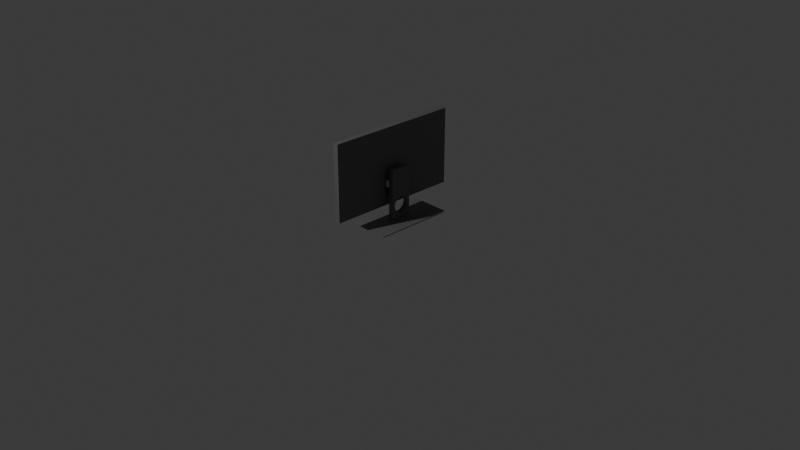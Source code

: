 # Source: dell.blend  (saved by Blender 4.0.36; exported with 4.5.12 LTS)
import bpy
from mathutils import Matrix  # noqa: F401  (used for matrix-valued properties, if any)

bpy.ops.wm.read_factory_settings(use_empty=True)
scene = bpy.context.scene
scene.name = 'Scene'

# ---- collections
col_collection = bpy.data.collections.new('Collection'); scene.collection.children.link(col_collection)

# ---- materials (node trees are filled in below, after node groups)
mat_dell_bottom = bpy.data.materials.new('dell_bottom')
mat_dell_stander = bpy.data.materials.new('dell_stander')
mat_dell_screen = bpy.data.materials.new('dell_screen')
mat_dell_surface = bpy.data.materials.new('dell_surface')

# ---- material node trees
mat_dell_bottom.use_nodes = True; mat_dell_bottom.node_tree.nodes.clear()
_N = mat_dell_bottom.node_tree.nodes; _L = mat_dell_bottom.node_tree.links
n0 = _N.new('ShaderNodeBsdfPrincipled'); n0.name = 'Principled BSDF'; n0.location = (10, 300)
n0.inputs[0].default_value = (0.1621, 0.162, 0.162, 1.0)
n0.inputs[3].default_value = 1.45
n1 = _N.new('ShaderNodeOutputMaterial'); n1.name = 'Material Output'; n1.location = (300, 300)
_L.new(n0.outputs[0], n1.inputs[0])
n1.is_active_output = True
mat_dell_stander.use_nodes = True; mat_dell_stander.node_tree.nodes.clear()
_N = mat_dell_stander.node_tree.nodes; _L = mat_dell_stander.node_tree.links
n0 = _N.new('ShaderNodeBsdfPrincipled'); n0.name = 'Principled BSDF'; n0.location = (10, 300)
n0.inputs[0].default_value = (0.1621, 0.162, 0.162, 1.0)
n0.inputs[3].default_value = 1.45
n1 = _N.new('ShaderNodeOutputMaterial'); n1.name = 'Material Output'; n1.location = (300, 300)
_L.new(n0.outputs[0], n1.inputs[0])
n1.is_active_output = True
mat_dell_screen.use_nodes = True; mat_dell_screen.node_tree.nodes.clear()
_N = mat_dell_screen.node_tree.nodes; _L = mat_dell_screen.node_tree.links
n0 = _N.new('ShaderNodeBsdfPrincipled'); n0.name = 'Principled BSDF'; n0.location = (10, 300)
n0.inputs[0].default_value = (0.004038, 0.004038, 0.004038, 1.0)
n0.inputs[3].default_value = 1.45
n1 = _N.new('ShaderNodeOutputMaterial'); n1.name = 'Material Output'; n1.location = (300, 300)
_L.new(n0.outputs[0], n1.inputs[0])
n1.is_active_output = True
mat_dell_surface.use_nodes = True; mat_dell_surface.node_tree.nodes.clear()
_N = mat_dell_surface.node_tree.nodes; _L = mat_dell_surface.node_tree.links
n0 = _N.new('ShaderNodeBsdfPrincipled'); n0.name = 'Principled BSDF'; n0.location = (10, 300)
n0.inputs[0].default_value = (0.1621, 0.162, 0.162, 1.0)
n0.inputs[3].default_value = 1.45
n1 = _N.new('ShaderNodeOutputMaterial'); n1.name = 'Material Output'; n1.location = (300, 300)
_L.new(n0.outputs[0], n1.inputs[0])
n1.is_active_output = True

# ---- world
world_world = bpy.data.worlds.new('World'); scene.world = world_world
world_world.use_nodes = True; world_world.node_tree.nodes.clear()
_N = world_world.node_tree.nodes; _L = world_world.node_tree.links
n0 = _N.new('ShaderNodeOutputWorld'); n0.name = 'World Output'; n0.location = (300, 300)
n1 = _N.new('ShaderNodeBackground'); n1.name = 'Background'; n1.location = (10, 300)
n1.inputs[0].default_value = (0.05088, 0.05088, 0.05088, 1.0)
_L.new(n1.outputs[0], n0.inputs[0])
n0.is_active_output = True
world_world.color = (0.05088, 0.05088, 0.05088)
world_world.use_sun_shadow = False
world_world.sun_shadow_jitter_overblur = 0.0

# ---- cameras
cam_camera = bpy.data.cameras.new('Camera')
cam_camera.clip_end = 100.0
cam_camera.ortho_scale = 7.314

# ---- lights
light_light = bpy.data.lights.new('Light', 'POINT')
light_light.transmission_factor = 0.0
light_light.use_soft_falloff = False
light_light.energy = 1000.0
light_light.shadow_soft_size = 0.1
light_light.shadow_maximum_resolution = 0.006
light_light.use_absolute_resolution = True

# ---- meshes
me_plane = bpy.data.meshes.new('Plane')
me_plane.from_pydata([(-0.9195, -0.9195, 0.0), (0.9195, -0.9195, 0.0), (-0.9195, 0.9195, 0.0), (0.9195, 0.9195, 0.0), (-1.0, -1.0, 0.0), (-1.0, 1.0, 0.05389), (-1.0, -1.0, 0.05389), (1.0, -1.0, 0.05389), (1.0, 1.0, 0.05389)], [(0, 4)], [(0, 2, 3, 1), (6, 7, 8, 5), (1, 3, 8, 7), (2, 0, 6, 5), (3, 2, 5, 8), (0, 1, 7, 6)])
_uv = me_plane.uv_layers.new(name='UVMap')
_uv.uv.foreach_set('vector', [0.0, 0.0, 0.0, 1.0, 1.0, 1.0, 1.0, 0.0, 0.0, 0.0, 1.0, 0.0, 1.0, 1.0, 0.0, 1.0, 1.0, 0.0, 1.0, 1.0, 1.0, 1.0, 1.0, 0.0, 0.0, 1.0, 0.0, 0.0, 0.0, 0.0, 0.0, 1.0, 1.0, 1.0, 0.0, 1.0, 0.0, 1.0, 1.0, 1.0, 0.0, 0.0, 1.0, 0.0, 1.0, 0.0, 0.0, 0.0])
me_plane.materials.append(mat_dell_bottom)
me_plane.update()
me_cube_001 = bpy.data.meshes.new('Cube.001')
me_cube_001.from_pydata([(-1.0, -1.0, -1.0), (-1.0, -1.0, 1.0), (-1.0, 1.0, -1.0), (-1.0, 1.0, 1.0), (1.0, -1.0, -1.0), (1.0, -1.0, 1.0), (1.0, 1.0, -1.0), (1.0, 1.0, 1.0), (-1.0, -0.7351, 0.3978), (-1.0, -0.7495, 0.4585), (-1.0, -0.6908, 0.579), (-1.0, -0.6925, 0.5777), (-1.0, -0.6925, 0.3394), (-1.0, -0.7351, 0.5193), (-1.0, -0.6232, 0.2855), (-1.0, -0.6232, 0.6315), (-1.0, -0.4164, 0.1996), (-1.0, -0.4164, 0.7174), (-1.0, -0.53, 0.2384), (-1.0, -0.53, 0.6787), (-1.0, -0.2868, 0.1709), (-1.0, -0.1462, 0.7639), (-1.0, 0.0, 0.1472), (-1.0, 0.0, 0.7699), (-1.0, -0.1462, 0.1531), (-1.0, 0.4164, 0.7174), (-1.0, 0.2868, 0.7462), (-1.0, 0.6232, 0.6315), (-1.0, 0.53, 0.6787), (-1.0, 0.1462, 0.7639), (-1.0, 0.1462, 0.1531), (-1.0, -0.2868, 0.7462), (-1.0, 0.6232, 0.2855), (-1.0, 0.53, 0.2384), (-1.0, 0.4164, 0.1996), (-1.0, 0.2868, 0.1709), (-1.0, 0.6925, 0.3394), (-1.0, 0.7495, 0.4585), (-1.0, 0.7351, 0.5193), (-1.0, 0.7351, 0.3978), (-1.0, 0.6925, 0.5777), (1.0, -0.6232, 0.6315), (1.0, -0.53, 0.6787), (1.0, -0.2868, 0.7462), (1.0, -0.4164, 0.7174), (1.0, 0.0, 0.1472), (1.0, -0.1462, 0.7639), (1.0, 0.1462, 0.1531), (1.0, 0.2868, 0.1709), (1.0, 0.1462, 0.7639), (1.0, 0.0, 0.7699), (1.0, -0.1462, 0.1531), (1.0, 0.2868, 0.7462), (1.0, 0.4164, 0.1996), (1.0, 0.4164, 0.7174), (1.0, 0.6232, 0.2855), (1.0, 0.53, 0.2384), (1.0, 0.53, 0.6787), (1.0, 0.6925, 0.3394), (1.0, 0.69, 0.5796), (1.0, 0.6925, 0.5777), (1.0, 0.7495, 0.4585), (1.0, 0.7351, 0.3978), (1.0, 0.7351, 0.5193), (1.0, 0.6232, 0.6315), (1.0, -0.7495, 0.4585), (1.0, -0.6925, 0.3394), (1.0, -0.7351, 0.3978), (1.0, -0.7351, 0.5193), (1.0, -0.6925, 0.5777), (1.0, -0.6232, 0.2855), (1.0, -0.53, 0.2384), (1.0, -0.4164, 0.1996), (1.0, -0.2868, 0.1709)], [], [(1, 3, 40, 27, 28, 25, 26, 29, 23, 21, 31, 17, 19, 15, 10), (40, 3, 2, 0, 1, 10, 11, 13, 9, 8, 12, 14, 18, 16, 20, 24, 22, 30, 35, 34, 33, 32, 36, 39, 37, 38), (2, 3, 7, 6), (59, 7, 5, 69, 41, 42, 44, 43, 46, 50, 49, 52, 54, 57, 64), (69, 5, 4, 6, 7, 59, 60, 63, 61, 62, 58, 55, 56, 53, 48, 47, 45, 51, 73, 72, 71, 70, 66, 67, 65, 68), (4, 5, 1, 0), (2, 6, 4, 0), (7, 3, 1, 5), (37, 39, 62, 61), (39, 36, 58, 62), (36, 32, 55, 58), (32, 33, 56, 55), (33, 34, 53, 56), (34, 35, 48, 53), (35, 30, 47, 48), (30, 22, 45, 47), (22, 24, 51, 45), (24, 20, 73, 51), (20, 16, 72, 73), (16, 18, 71, 72), (18, 14, 70, 71), (14, 12, 66, 70), (8, 67, 66, 12), (9, 65, 67, 8), (13, 68, 65, 9), (11, 69, 68, 13), (69, 11, 10, 15, 41), (19, 42, 41, 15), (17, 44, 42, 19), (31, 43, 44, 17), (21, 46, 43, 31), (23, 50, 46, 21), (29, 49, 50, 23), (26, 52, 49, 29), (25, 54, 52, 26), (28, 57, 54, 25), (27, 64, 57, 28), (40, 60, 59, 64, 27), (40, 38, 63, 60), (38, 37, 61, 63)])
_uv = me_cube_001.uv_layers.new(name='UVMap')
_uv.uv.foreach_set('vector', [0.625, 0.0, 0.625, 0.25, 0.5722, 0.2116, 0.5789, 0.2029, 0.5848, 0.1912, 0.5897, 0.1771, 0.5933, 0.1609, 0.5955, 0.1433, 0.5962, 0.125, 0.5955, 0.1067, 0.5933, 0.08915, 0.5897, 0.07295, 0.5848, 0.05875, 0.5789, 0.0471, 0.5724, 0.03865, 0.5722, 0.2116, 0.625, 0.25, 0.375, 0.25, 0.375, 0.0, 0.625, 0.0, 0.5724, 0.03865, 0.5722, 0.03844, 0.5649, 0.03311, 0.5573, 0.03131, 0.5497, 0.03311, 0.5424, 0.03844, 0.5357, 0.0471, 0.5298, 0.05875, 0.525, 0.07295, 0.5214, 0.08915, 0.5191, 0.1067, 0.5184, 0.125, 0.5191, 0.1433, 0.5214, 0.1609, 0.525, 0.1771, 0.5298, 0.1912, 0.5357, 0.2029, 0.5424, 0.2116, 0.5497, 0.2169, 0.5573, 0.2187, 0.5649, 0.2169, 0.375, 0.25, 0.625, 0.25, 0.625, 0.5, 0.375, 0.5, 0.5724, 0.5388, 0.625, 0.5, 0.625, 0.75, 0.5722, 0.7116, 0.5789, 0.7029, 0.5848, 0.6912, 0.5897, 0.6771, 0.5933, 0.6609, 0.5955, 0.6433, 0.5962, 0.625, 0.5955, 0.6067, 0.5933, 0.5891, 0.5897, 0.5729, 0.5848, 0.5588, 0.5789, 0.5471, 0.5722, 0.7116, 0.625, 0.75, 0.375, 0.75, 0.375, 0.5, 0.625, 0.5, 0.5724, 0.5388, 0.5722, 0.5384, 0.5649, 0.5331, 0.5573, 0.5313, 0.5497, 0.5331, 0.5424, 0.5384, 0.5357, 0.5471, 0.5298, 0.5588, 0.525, 0.5729, 0.5214, 0.5891, 0.5191, 0.6067, 0.5184, 0.625, 0.5191, 0.6433, 0.5214, 0.6609, 0.525, 0.6771, 0.5298, 0.6912, 0.5357, 0.7029, 0.5424, 0.7116, 0.5497, 0.7169, 0.5573, 0.7187, 0.5649, 0.7169, 0.375, 0.75, 0.625, 0.75, 0.625, 1.0, 0.375, 1.0, 0.125, 0.5, 0.375, 0.5, 0.375, 0.75, 0.125, 0.75, 0.625, 0.5, 0.875, 0.5, 0.875, 0.75, 0.625, 0.75, 1.0, 0.512, 0.9688, 0.512, 0.9688, 0.9821, 1.0, 0.9821, 0.9688, 0.512, 0.9375, 0.512, 0.9375, 0.9821, 0.9688, 0.9821, 0.9375, 0.512, 0.9062, 0.512, 0.9062, 0.9821, 0.9375, 0.9821, 0.9062, 0.512, 0.875, 0.512, 0.875, 0.9821, 0.9062, 0.9821, 0.875, 0.512, 0.8438, 0.512, 0.8438, 0.9821, 0.875, 0.9821, 0.8438, 0.512, 0.8125, 0.512, 0.8125, 0.9821, 0.8438, 0.9821, 0.8125, 0.512, 0.7812, 0.512, 0.7812, 0.9821, 0.8125, 0.9821, 0.7812, 0.512, 0.75, 0.512, 0.75, 0.9821, 0.7812, 0.9821, 0.75, 0.512, 0.7188, 0.512, 0.7188, 0.9821, 0.75, 0.9821, 0.7188, 0.512, 0.6875, 0.512, 0.6875, 0.9821, 0.7188, 0.9821, 0.6875, 0.512, 0.6562, 0.512, 0.6562, 0.9821, 0.6875, 0.9821, 0.6562, 0.512, 0.625, 0.512, 0.625, 0.9821, 0.6562, 0.9821, 0.625, 0.512, 0.5938, 0.512, 0.5938, 0.9821, 0.625, 0.9821, 0.5938, 0.512, 0.5625, 0.512, 0.5625, 0.9821, 0.5938, 0.9821, 0.5312, 0.512, 0.5312, 0.9821, 0.5625, 0.9821, 0.5625, 0.512, 0.5, 0.512, 0.5, 0.9821, 0.5312, 0.9821, 0.5312, 0.512, 0.4688, 0.512, 0.4688, 0.9821, 0.5, 0.9821, 0.5, 0.512, 0.4375, 0.512, 0.4375, 0.9821, 0.4688, 0.9821, 0.4688, 0.512, 0.4375, 0.9821, 0.4375, 0.512, 0.4368, 0.512, 0.4062, 0.512, 0.4062, 0.9821, 0.375, 0.512, 0.375, 0.9821, 0.4062, 0.9821, 0.4062, 0.512, 0.3438, 0.512, 0.3438, 0.9821, 0.375, 0.9821, 0.375, 0.512, 0.3125, 0.512, 0.3125, 0.9821, 0.3438, 0.9821, 0.3438, 0.512, 0.2812, 0.512, 0.2812, 0.9821, 0.3125, 0.9821, 0.3125, 0.512, 0.25, 0.512, 0.25, 0.9821, 0.2812, 0.9821, 0.2812, 0.512, 0.2188, 0.512, 0.2188, 0.9821, 0.25, 0.9821, 0.25, 0.512, 0.1875, 0.512, 0.1875, 0.9821, 0.2188, 0.9821, 0.2188, 0.512, 0.1562, 0.512, 0.1562, 0.9821, 0.1875, 0.9821, 0.1875, 0.512, 0.125, 0.512, 0.125, 0.9821, 0.1562, 0.9821, 0.1562, 0.512, 0.09375, 0.512, 0.09375, 0.9821, 0.125, 0.9821, 0.125, 0.512, 0.0625, 0.512, 0.0625, 0.9821, 0.06362, 0.9821, 0.09375, 0.9821, 0.09375, 0.512, 0.0625, 0.512, 0.03125, 0.512, 0.03125, 0.9821, 0.0625, 0.9821, 0.03125, 0.512, 0.0, 0.512, 0.0, 0.9821, 0.03125, 0.9821])
me_cube_001.materials.append(mat_dell_stander)
me_cube_001.update()
me_cube_002 = bpy.data.meshes.new('Cube.002')
me_cube_002.from_pydata([(-1.0, -1.0, -1.0), (-1.0, -0.982, 0.982), (-1.0, 1.0, -1.0), (-1.0, 0.982, 0.982), (1.0, -1.0, -1.0), (1.0, -1.0, 1.0), (1.0, 1.0, -1.0), (1.0, 1.0, 1.0), (-1.0, -0.982, -0.599), (-1.0, 0.982, -0.599), (1.0, 1.0, -0.617), (1.0, -1.0, -0.617), (-1.0, 1.0, -1.0), (-1.0, -1.0, -1.0), (-1.0, 1.0, -0.617), (-1.0, -1.0, -0.617), (-1.218, 1.0, -1.0), (-1.218, -1.0, -1.0), (-1.218, 1.0, -0.617), (-1.218, -1.0, -0.617), (-1.0, -1.0, -0.617), (-1.0, -1.0, 1.0), (-1.0, 1.0, 1.0), (-1.0, 1.0, -0.617)], [], [(8, 1, 3, 9), (23, 22, 7, 10), (10, 7, 5, 11), (11, 5, 21, 20), (2, 6, 4, 0), (7, 22, 21, 5), (4, 11, 20, 0), (6, 10, 11, 4), (2, 23, 10, 6), (2, 0, 13, 12), (13, 15, 19, 17), (23, 2, 12, 14), (0, 20, 15, 13), (20, 23, 14, 15), (17, 19, 18, 16), (12, 13, 17, 16), (15, 14, 18, 19), (14, 12, 16, 18), (1, 8, 20, 21), (3, 1, 21, 22), (9, 3, 22, 23), (8, 9, 23, 20)])
me_cube_002.polygons.foreach_set('material_index', [0, 1, 1, 1, 1, 1, 1, 1, 1, 1, 1, 1, 1, 1, 1, 1, 1, 1, 1, 1, 1, 1])
_uv = me_cube_002.uv_layers.new(name='UVMap')
_uv.uv.foreach_set('vector', [0.4251, 0.002251, 0.6227, 0.002251, 0.6227, 0.2477, 0.4251, 0.2477, 0.4229, 0.25, 0.625, 0.25, 0.625, 0.5, 0.4229, 0.5, 0.4229, 0.5, 0.625, 0.5, 0.625, 0.75, 0.4229, 0.75, 0.4229, 0.75, 0.625, 0.75, 0.625, 1.0, 0.4229, 1.0, 0.125, 0.5, 0.375, 0.5, 0.375, 0.75, 0.125, 0.75, 0.625, 0.5, 0.875, 0.5, 0.875, 0.75, 0.625, 0.75, 0.375, 0.75, 0.4229, 0.75, 0.4229, 1.0, 0.375, 1.0, 0.375, 0.5, 0.4229, 0.5, 0.4229, 0.75, 0.375, 0.75, 0.375, 0.25, 0.4229, 0.25, 0.4229, 0.5, 0.375, 0.5, 0.125, 0.5, 0.125, 0.75, 0.125, 0.75, 0.125, 0.5, 0.375, 1.0, 0.4229, 1.0, 0.4229, 1.0, 0.375, 1.0, 0.0, 0.0, 0.0, 0.0, 0.0, 0.0, 0.0, 0.0, 0.0, 0.0, 0.0, 0.0, 0.0, 0.0, 0.0, 0.0, 0.4229, 0.0, 0.4229, 0.25, 0.4229, 0.25, 0.4229, 0.0, 0.375, 0.0, 0.4229, 0.0, 0.4229, 0.25, 0.375, 0.25, 0.125, 0.5, 0.125, 0.75, 0.125, 0.75, 0.125, 0.5, 0.4229, 0.0, 0.4229, 0.25, 0.4229, 0.25, 0.4229, 0.0, 0.4229, 0.25, 0.375, 0.25, 0.375, 0.25, 0.4229, 0.25, 0.6227, 0.002251, 0.4251, 0.002251, 0.4229, 0.0, 0.625, 0.0, 0.6227, 0.2477, 0.6227, 0.002251, 0.625, 0.0, 0.625, 0.25, 0.4251, 0.2477, 0.6227, 0.2477, 0.625, 0.25, 0.4229, 0.25, 0.4251, 0.002251, 0.4251, 0.2477, 0.4229, 0.25, 0.4229, 0.0])
me_cube_002.materials.append(mat_dell_screen)
me_cube_002.materials.append(mat_dell_surface)
me_cube_002.update()
me_cube_003 = bpy.data.meshes.new('Cube.003')
me_cube_003.from_pydata([(-1.0, -1.0, -1.0), (-1.0, -1.0, 1.0), (-1.0, 1.0, -1.0), (-1.0, 1.0, 1.0), (1.0, -1.0, -1.0), (1.0, -1.0, 1.0), (1.0, 1.0, -1.0), (1.0, 1.0, 1.0)], [], [(0, 1, 3, 2), (2, 3, 7, 6), (6, 7, 5, 4), (4, 5, 1, 0), (2, 6, 4, 0), (7, 3, 1, 5)])
_uv = me_cube_003.uv_layers.new(name='UVMap')
_uv.uv.foreach_set('vector', [0.375, 0.0, 0.625, 0.0, 0.625, 0.25, 0.375, 0.25, 0.375, 0.25, 0.625, 0.25, 0.625, 0.5, 0.375, 0.5, 0.375, 0.5, 0.625, 0.5, 0.625, 0.75, 0.375, 0.75, 0.375, 0.75, 0.625, 0.75, 0.625, 1.0, 0.375, 1.0, 0.125, 0.5, 0.375, 0.5, 0.375, 0.75, 0.125, 0.75, 0.625, 0.5, 0.875, 0.5, 0.875, 0.75, 0.625, 0.75])
me_cube_003.update()

# ---- objects
ob_light = bpy.data.objects.new('Light', light_light)
ob_camera = bpy.data.objects.new('Camera', cam_camera)
ob_plane = bpy.data.objects.new('Plane', me_plane)
ob_cube = bpy.data.objects.new('Cube', me_cube_001)
ob_cube_001 = bpy.data.objects.new('Cube.001', me_cube_002)
ob_cube_002 = bpy.data.objects.new('Cube.002', me_cube_003)

# ---- transforms, parenting, visibility, modifiers, constraints
ob_light.location = (-1.623, -5.725, 5.904)
ob_light.rotation_euler = (0.6503, 0.05522, 1.866)
ob_light.lock_rotations_4d = False
ob_light.empty_display_type = 'ARROWS'
ob_light.color = (0.0, 0.0, 0.0, 0.0)
ob_light.lineart.crease_threshold = 0.0
ob_camera.location = (7.359, -6.926, 4.958)
ob_camera.rotation_euler = (1.109, 0.0, 0.8149)
ob_camera.lock_rotations_4d = False
ob_camera.empty_display_type = 'ARROWS'
ob_camera.color = (0.0, 0.0, 0.0, 0.0)
ob_camera.display_type = 'WIRE'
ob_camera.lineart.crease_threshold = 0.0
ob_plane.location = (0.0, 0.0, 0.0)
ob_plane.scale = (0.2237, 0.4328, 0.4328)
ob_cube.location = (0.0, 0.0, 0.295)
ob_cube.scale = (-0.027, -0.1133, -0.2727)
ob_cube_001.location = (-0.1099, 0.0, 0.5742)
ob_cube_001.scale = (0.03072, 0.7207, 0.4133)
ob_cube_002.location = (-0.05338, 0.0, 0.3949)
ob_cube_002.scale = (0.0264, 0.1008, 0.03074)

# ---- collection membership
col_collection.objects.link(ob_light)
col_collection.objects.link(ob_camera)
col_collection.objects.link(ob_plane)
col_collection.objects.link(ob_cube)
col_collection.objects.link(ob_cube_001)
col_collection.objects.link(ob_cube_002)

# ---- scene / render settings (as saved in the file)
scene.camera = ob_camera
scene.frame_start = 1; scene.frame_end = 250; scene.frame_set(10)
scene.render.engine = 'CYCLES'
scene.cycles.sampling_pattern = 'TABULATED_SOBOL'
bpy.context.view_layer.update()
